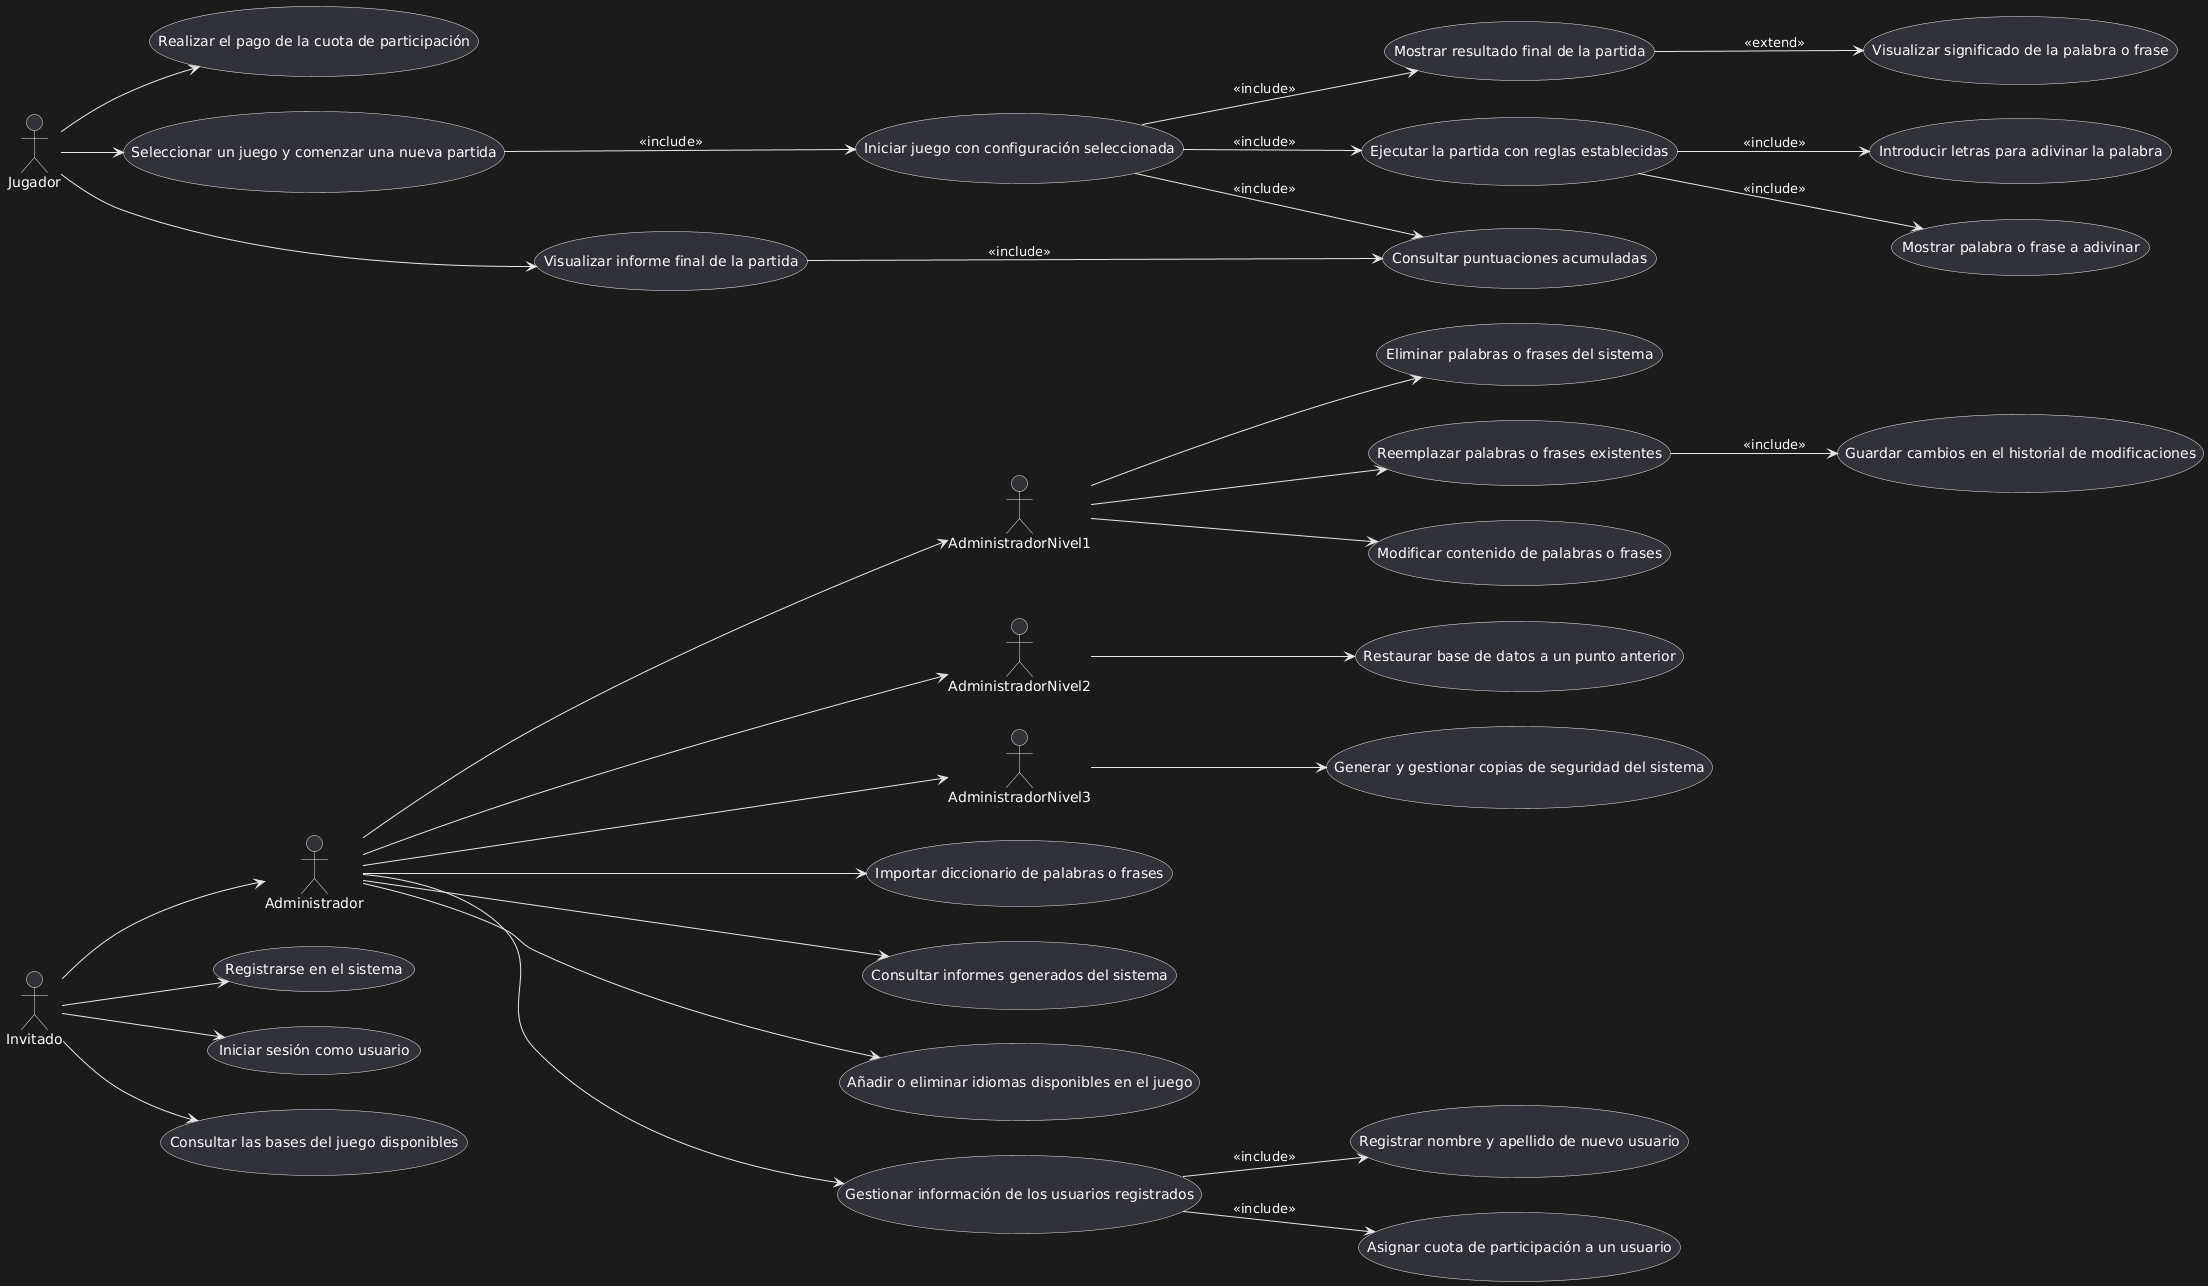

The diagram above was rendered by PlantUML. Its source (embedded in the PNG):
@startuml
left to right direction
skinparam actorStyle stick

actor Invitado
actor Jugador
actor Administrador
actor AdministradorNivel1
actor AdministradorNivel2
actor AdministradorNivel3

' Relaciones jerárquicas
Invitado --> Administrador
Administrador --> AdministradorNivel1
Administrador --> AdministradorNivel2
Administrador --> AdministradorNivel3

' Casos de uso para Invitado
Invitado --> (Registrarse en el sistema)
Invitado --> (Iniciar sesión como usuario)
Invitado --> (Consultar las bases del juego disponibles)

' Casos de uso para Jugador
Jugador --> (Realizar el pago de la cuota de participación)
Jugador --> (Seleccionar un juego y comenzar una nueva partida)
Jugador --> (Visualizar informe final de la partida)

(Seleccionar un juego y comenzar una nueva partida) --> (Iniciar juego con configuración seleccionada) : <<include>>
(Iniciar juego con configuración seleccionada) --> (Ejecutar la partida con reglas establecidas) : <<include>>
(Iniciar juego con configuración seleccionada) --> (Consultar puntuaciones acumuladas) : <<include>>
(Ejecutar la partida con reglas establecidas) --> (Introducir letras para adivinar la palabra) : <<include>>
(Ejecutar la partida con reglas establecidas) --> (Mostrar palabra o frase a adivinar) : <<include>>
(Iniciar juego con configuración seleccionada) --> (Mostrar resultado final de la partida) : <<include>>
(Mostrar resultado final de la partida) --> (Visualizar significado de la palabra o frase) : <<extend>>
(Visualizar informe final de la partida) --> (Consultar puntuaciones acumuladas) : <<include>>

' Casos de uso para Administrador
Administrador --> (Importar diccionario de palabras o frases)
Administrador --> (Consultar informes generados del sistema)
Administrador --> (Añadir o eliminar idiomas disponibles en el juego)
Administrador --> (Gestionar información de los usuarios registrados)

(Gestionar información de los usuarios registrados) --> (Registrar nombre y apellido de nuevo usuario) : <<include>>
(Gestionar información de los usuarios registrados) --> (Asignar cuota de participación a un usuario) : <<include>>

' Casos de uso para AdministradorNivel1
AdministradorNivel1 --> (Eliminar palabras o frases del sistema)
AdministradorNivel1 --> (Reemplazar palabras o frases existentes)
AdministradorNivel1 --> (Modificar contenido de palabras o frases)

(Reemplazar palabras o frases existentes) --> (Guardar cambios en el historial de modificaciones) : <<include>>

' Casos de uso para AdministradorNivel2
AdministradorNivel2 --> (Restaurar base de datos a un punto anterior)

' Casos de uso para AdministradorNivel3
AdministradorNivel3 --> (Generar y gestionar copias de seguridad del sistema)
@enduml